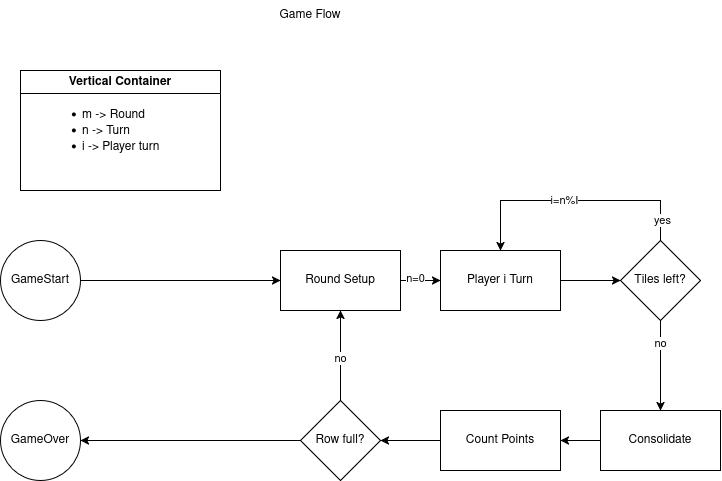

The diagram above was exported from draw.io. Its source (the exported page's mxGraphModel, read from the mxfile embedded in the PNG):
<mxGraphModel dx="593" dy="2023" grid="1" gridSize="10" guides="1" tooltips="1" connect="1" arrows="1" fold="1" page="1" pageScale="1" pageWidth="850" pageHeight="1100" math="0" shadow="0">
  <root>
    <mxCell id="0" />
    <mxCell id="1" parent="0" />
    <mxCell id="GX2V42UjHOd-Bbd-Waxc-43" style="edgeStyle=orthogonalEdgeStyle;rounded=0;orthogonalLoop=1;jettySize=auto;html=1;entryX=0;entryY=0.5;entryDx=0;entryDy=0;" parent="1" source="GX2V42UjHOd-Bbd-Waxc-1" target="GX2V42UjHOd-Bbd-Waxc-16" edge="1">
      <mxGeometry relative="1" as="geometry" />
    </mxCell>
    <mxCell id="GX2V42UjHOd-Bbd-Waxc-1" value="GameStart" style="ellipse;whiteSpace=wrap;html=1;aspect=fixed;" parent="1" vertex="1">
      <mxGeometry x="60" y="-460" width="80" height="80" as="geometry" />
    </mxCell>
    <mxCell id="GX2V42UjHOd-Bbd-Waxc-12" style="edgeStyle=orthogonalEdgeStyle;rounded=0;orthogonalLoop=1;jettySize=auto;html=1;entryX=0.5;entryY=0;entryDx=0;entryDy=0;exitX=0.5;exitY=0;exitDx=0;exitDy=0;" parent="1" source="GX2V42UjHOd-Bbd-Waxc-5" target="GX2V42UjHOd-Bbd-Waxc-7" edge="1">
      <mxGeometry relative="1" as="geometry">
        <Array as="points">
          <mxPoint x="720" y="-500" />
          <mxPoint x="560" y="-500" />
        </Array>
      </mxGeometry>
    </mxCell>
    <mxCell id="GX2V42UjHOd-Bbd-Waxc-13" value="i=n%I" style="edgeLabel;html=1;align=center;verticalAlign=middle;resizable=0;points=[];" parent="GX2V42UjHOd-Bbd-Waxc-12" vertex="1" connectable="0">
      <mxGeometry x="0.0828" relative="1" as="geometry">
        <mxPoint x="-1" as="offset" />
      </mxGeometry>
    </mxCell>
    <mxCell id="GX2V42UjHOd-Bbd-Waxc-15" value="yes" style="edgeLabel;html=1;align=center;verticalAlign=middle;resizable=0;points=[];" parent="GX2V42UjHOd-Bbd-Waxc-12" vertex="1" connectable="0">
      <mxGeometry x="-0.9189" y="-2" relative="1" as="geometry">
        <mxPoint y="-10" as="offset" />
      </mxGeometry>
    </mxCell>
    <mxCell id="GX2V42UjHOd-Bbd-Waxc-31" style="edgeStyle=orthogonalEdgeStyle;rounded=0;orthogonalLoop=1;jettySize=auto;html=1;entryX=0.5;entryY=0;entryDx=0;entryDy=0;" parent="1" source="GX2V42UjHOd-Bbd-Waxc-5" target="GX2V42UjHOd-Bbd-Waxc-25" edge="1">
      <mxGeometry relative="1" as="geometry" />
    </mxCell>
    <mxCell id="GX2V42UjHOd-Bbd-Waxc-42" value="no" style="edgeLabel;html=1;align=center;verticalAlign=middle;resizable=0;points=[];" parent="GX2V42UjHOd-Bbd-Waxc-31" vertex="1" connectable="0">
      <mxGeometry x="-0.4996" relative="1" as="geometry">
        <mxPoint as="offset" />
      </mxGeometry>
    </mxCell>
    <mxCell id="GX2V42UjHOd-Bbd-Waxc-5" value="Tiles left?" style="rhombus;whiteSpace=wrap;html=1;" parent="1" vertex="1">
      <mxGeometry x="680" y="-460" width="80" height="80" as="geometry" />
    </mxCell>
    <mxCell id="GX2V42UjHOd-Bbd-Waxc-8" value="" style="edgeStyle=orthogonalEdgeStyle;rounded=0;orthogonalLoop=1;jettySize=auto;html=1;" parent="1" source="GX2V42UjHOd-Bbd-Waxc-7" target="GX2V42UjHOd-Bbd-Waxc-5" edge="1">
      <mxGeometry relative="1" as="geometry">
        <mxPoint x="660" y="-420" as="targetPoint" />
      </mxGeometry>
    </mxCell>
    <mxCell id="GX2V42UjHOd-Bbd-Waxc-7" value="&lt;div&gt;Player i Turn&lt;/div&gt;" style="rounded=0;whiteSpace=wrap;html=1;" parent="1" vertex="1">
      <mxGeometry x="500" y="-450" width="120" height="60" as="geometry" />
    </mxCell>
    <mxCell id="GX2V42UjHOd-Bbd-Waxc-18" value="" style="edgeStyle=orthogonalEdgeStyle;rounded=0;orthogonalLoop=1;jettySize=auto;html=1;" parent="1" source="GX2V42UjHOd-Bbd-Waxc-16" target="GX2V42UjHOd-Bbd-Waxc-7" edge="1">
      <mxGeometry relative="1" as="geometry" />
    </mxCell>
    <mxCell id="GX2V42UjHOd-Bbd-Waxc-19" value="n=0" style="edgeLabel;html=1;align=center;verticalAlign=middle;resizable=0;points=[];" parent="GX2V42UjHOd-Bbd-Waxc-18" vertex="1" connectable="0">
      <mxGeometry x="-0.2762" y="2" relative="1" as="geometry">
        <mxPoint as="offset" />
      </mxGeometry>
    </mxCell>
    <mxCell id="GX2V42UjHOd-Bbd-Waxc-16" value="Round Setup" style="rounded=0;whiteSpace=wrap;html=1;" parent="1" vertex="1">
      <mxGeometry x="340" y="-450" width="120" height="60" as="geometry" />
    </mxCell>
    <mxCell id="GX2V42UjHOd-Bbd-Waxc-22" value="Vertical Container" style="swimlane;whiteSpace=wrap;html=1;" parent="1" vertex="1">
      <mxGeometry x="80" y="-630" width="200" height="120" as="geometry" />
    </mxCell>
    <mxCell id="GX2V42UjHOd-Bbd-Waxc-23" value="&lt;ul&gt;&lt;li align=&quot;left&quot;&gt;m -&amp;gt; Round&lt;/li&gt;&lt;li align=&quot;left&quot;&gt;n -&amp;gt; Turn&lt;/li&gt;&lt;li align=&quot;left&quot;&gt;i -&amp;gt; Player turn&lt;/li&gt;&lt;/ul&gt;" style="text;html=1;whiteSpace=wrap;strokeColor=none;fillColor=none;align=left;verticalAlign=middle;rounded=0;" parent="GX2V42UjHOd-Bbd-Waxc-22" vertex="1">
      <mxGeometry x="20" y="30" width="160" height="60" as="geometry" />
    </mxCell>
    <mxCell id="GX2V42UjHOd-Bbd-Waxc-36" value="" style="edgeStyle=orthogonalEdgeStyle;rounded=0;orthogonalLoop=1;jettySize=auto;html=1;" parent="1" source="GX2V42UjHOd-Bbd-Waxc-25" target="GX2V42UjHOd-Bbd-Waxc-35" edge="1">
      <mxGeometry relative="1" as="geometry" />
    </mxCell>
    <mxCell id="GX2V42UjHOd-Bbd-Waxc-25" value="Consolidate" style="rounded=0;whiteSpace=wrap;html=1;" parent="1" vertex="1">
      <mxGeometry x="660" y="-290" width="120" height="60" as="geometry" />
    </mxCell>
    <mxCell id="GX2V42UjHOd-Bbd-Waxc-37" style="edgeStyle=orthogonalEdgeStyle;rounded=0;orthogonalLoop=1;jettySize=auto;html=1;entryX=0.5;entryY=1;entryDx=0;entryDy=0;" parent="1" source="GX2V42UjHOd-Bbd-Waxc-29" target="GX2V42UjHOd-Bbd-Waxc-16" edge="1">
      <mxGeometry relative="1" as="geometry" />
    </mxCell>
    <mxCell id="GX2V42UjHOd-Bbd-Waxc-38" value="no" style="edgeLabel;html=1;align=center;verticalAlign=middle;resizable=0;points=[];" parent="GX2V42UjHOd-Bbd-Waxc-37" vertex="1" connectable="0">
      <mxGeometry x="-0.0508" relative="1" as="geometry">
        <mxPoint as="offset" />
      </mxGeometry>
    </mxCell>
    <mxCell id="GX2V42UjHOd-Bbd-Waxc-40" style="edgeStyle=orthogonalEdgeStyle;rounded=0;orthogonalLoop=1;jettySize=auto;html=1;" parent="1" source="GX2V42UjHOd-Bbd-Waxc-29" edge="1">
      <mxGeometry relative="1" as="geometry">
        <mxPoint x="140" y="-260" as="targetPoint" />
      </mxGeometry>
    </mxCell>
    <mxCell id="GX2V42UjHOd-Bbd-Waxc-29" value="Row full?" style="rhombus;whiteSpace=wrap;html=1;" parent="1" vertex="1">
      <mxGeometry x="360" y="-300" width="80" height="80" as="geometry" />
    </mxCell>
    <mxCell id="GX2V42UjHOd-Bbd-Waxc-39" style="edgeStyle=orthogonalEdgeStyle;rounded=0;orthogonalLoop=1;jettySize=auto;html=1;entryX=1;entryY=0.5;entryDx=0;entryDy=0;" parent="1" source="GX2V42UjHOd-Bbd-Waxc-35" target="GX2V42UjHOd-Bbd-Waxc-29" edge="1">
      <mxGeometry relative="1" as="geometry">
        <mxPoint x="450" y="-260" as="targetPoint" />
      </mxGeometry>
    </mxCell>
    <mxCell id="GX2V42UjHOd-Bbd-Waxc-35" value="&lt;div&gt;Count Points&lt;/div&gt;" style="rounded=0;whiteSpace=wrap;html=1;" parent="1" vertex="1">
      <mxGeometry x="500" y="-290" width="120" height="60" as="geometry" />
    </mxCell>
    <mxCell id="GX2V42UjHOd-Bbd-Waxc-41" value="GameOver" style="ellipse;whiteSpace=wrap;html=1;aspect=fixed;" parent="1" vertex="1">
      <mxGeometry x="60" y="-300" width="80" height="80" as="geometry" />
    </mxCell>
    <mxCell id="DVfsnySLUGuYTtS7QK7m-1" value="Game Flow" style="text;html=1;whiteSpace=wrap;strokeColor=none;fillColor=none;align=center;verticalAlign=middle;rounded=0;" parent="1" vertex="1">
      <mxGeometry x="320" y="-700" width="100" height="30" as="geometry" />
    </mxCell>
  </root>
</mxGraphModel>